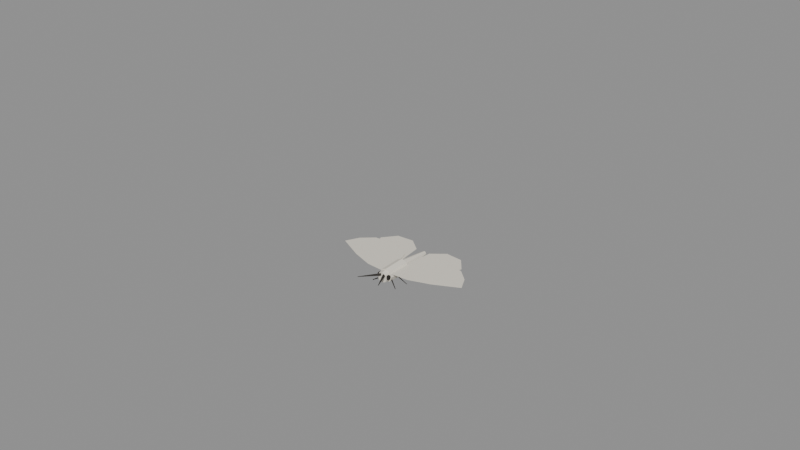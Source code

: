 # Source: Mob_Moth_Peppered.blend  (saved by Blender 4.3.34; exported with 4.5.12 LTS)
import bpy
from mathutils import Matrix  # noqa: F401  (used for matrix-valued properties, if any)

bpy.ops.wm.read_factory_settings(use_empty=True)
scene = bpy.context.scene
scene.name = 'Scene'

# ---- materials (node trees are filled in below, after node groups)
mat_mob_moth_peppered_m0 = bpy.data.materials.new('Mob_Moth_Peppered_M0')
mat_mob_moth_peppered_m0.diffuse_color = (0.7818, 0.7372, 0.6388, 1.0)
mat_mob_moth_peppered_m1 = bpy.data.materials.new('Mob_Moth_Peppered_M1')
mat_mob_moth_peppered_m1.diffuse_color = (0.01891, 0.01518, 0.01188, 1.0)

# ---- material node trees
mat_mob_moth_peppered_m0.use_nodes = True; mat_mob_moth_peppered_m0.node_tree.nodes.clear()
_N = mat_mob_moth_peppered_m0.node_tree.nodes; _L = mat_mob_moth_peppered_m0.node_tree.links
n0 = _N.new('ShaderNodeBsdfPrincipled'); n0.name = 'Principled BSDF'; n0.location = (10, 300)
n0.inputs[0].default_value = (0.7818, 0.7372, 0.6388, 1.0)
n0.inputs[2].default_value = 0.85
n1 = _N.new('ShaderNodeOutputMaterial'); n1.name = 'Material Output'; n1.location = (300, 300)
_L.new(n0.outputs[0], n1.inputs[0])
n1.is_active_output = True
mat_mob_moth_peppered_m1.use_nodes = True; mat_mob_moth_peppered_m1.node_tree.nodes.clear()
_N = mat_mob_moth_peppered_m1.node_tree.nodes; _L = mat_mob_moth_peppered_m1.node_tree.links
n0 = _N.new('ShaderNodeBsdfPrincipled'); n0.name = 'Principled BSDF'; n0.location = (10, 300)
n0.inputs[0].default_value = (0.01891, 0.01518, 0.01188, 1.0)
n0.inputs[2].default_value = 0.7
n1 = _N.new('ShaderNodeOutputMaterial'); n1.name = 'Material Output'; n1.location = (300, 300)
_L.new(n0.outputs[0], n1.inputs[0])
n1.is_active_output = True

# ---- meshes
me_mob_moth_peppered = bpy.data.meshes.new('Mob_Moth_Peppered')
me_mob_moth_peppered.from_pydata([(0.00218, -0.00673, 0.0028), (0.001541, -0.00673, 0.004341), (1.335e-19, -0.00673, 0.00498), (-0.001541, -0.00673, 0.004341), (-0.00218, -0.00673, 0.0028), (-0.001541, -0.00673, 0.001259), (-4.005e-19, -0.00673, 0.00062), (0.001541, -0.00673, 0.001259), (0.00238, 0.00079, 0.0028), (0.001683, 0.00079, 0.004483), (1.457e-19, 0.00079, 0.00518), (-0.001683, 0.00079, 0.004483), (-0.00238, 0.00079, 0.0028), (-0.001683, 0.00079, 0.001117), (-4.372e-19, 0.00079, 0.00042), (0.001683, 0.00079, 0.001117), (0.00198, 0.000795, 0.0026), (0.0014, 0.000795, 0.004), (1.212e-19, 0.000795, 0.00458), (-0.0014, 0.000795, 0.004), (-0.00198, 0.000795, 0.0026), (-0.0014, 0.000795, 0.0012), (-3.637e-19, 0.000795, 0.00062), (0.0014, 0.000795, 0.0012), (0.00069, 0.01149, 0.0026), (0.0004879, 0.01149, 0.003088), (4.225e-20, 0.01149, 0.00329), (-0.0004879, 0.01149, 0.003088), (-0.00069, 0.01149, 0.0026), (-0.0004879, 0.01149, 0.002112), (-1.268e-19, 0.01149, 0.00191), (0.0004879, 0.01149, 0.002112), (0.00168, -0.00831, 0.0028), (0.001188, -0.00831, 0.003988), (1.029e-19, -0.00831, 0.00448), (-0.001188, -0.00831, 0.003988), (-0.00168, -0.00831, 0.0028), (-0.001188, -0.00831, 0.001612), (-3.086e-19, -0.00831, 0.00112), (0.001188, -0.00831, 0.001612), (0.00188, -0.00653, 0.0028), (0.001329, -0.00653, 0.004129), (1.151e-19, -0.00653, 0.00468), (-0.001329, -0.00653, 0.004129), (-0.00188, -0.00653, 0.0028), (-0.001329, -0.00653, 0.001471), (-3.454e-19, -0.00653, 0.00092), (0.001329, -0.00653, 0.001471), (0.001385, -0.00673, 0.003), (0.001385, -0.007125, 0.003684), (0.001385, -0.007915, 0.003684), (0.001385, -0.00831, 0.003), (0.001385, -0.007915, 0.002316), (0.001385, -0.007125, 0.002316), (0.001975, -0.00673, 0.003), (0.001975, -0.007125, 0.003684), (0.001975, -0.007915, 0.003684), (0.001975, -0.00831, 0.003), (0.001975, -0.007915, 0.002316), (0.001975, -0.007125, 0.002316), (-0.001975, -0.00673, 0.003), (-0.001975, -0.007125, 0.003684), (-0.001975, -0.007915, 0.003684), (-0.001975, -0.00831, 0.003), (-0.001975, -0.007915, 0.002316), (-0.001975, -0.007125, 0.002316), (-0.001385, -0.00673, 0.003), (-0.001385, -0.007125, 0.003684), (-0.001385, -0.007915, 0.003684), (-0.001385, -0.00831, 0.003), (-0.001385, -0.007915, 0.002316), (-0.001385, -0.007125, 0.002316), (0.0007157, -0.008311, 0.003088), (0.001041, -0.008062, 0.003698), (0.0004775, -0.008311, 0.0041), (0.0001523, -0.00856, 0.003489), (0.003986, -0.01465, 0.004289), (0.004049, -0.0146, 0.004406), (0.003941, -0.01465, 0.004483), (0.003878, -0.0147, 0.004366), (-0.0004775, -0.008311, 0.0041), (-0.001041, -0.008062, 0.003698), (-0.0007157, -0.008311, 0.003088), (-0.0001523, -0.00856, 0.003489), (-0.003941, -0.01465, 0.004483), (-0.004049, -0.0146, 0.004406), (-0.003986, -0.01465, 0.004289), (-0.003878, -0.0147, 0.004366), (0.001188, -0.006457, 0.003751), (0.007582, -0.006031, 0.003751), (0.0144, -0.003686, 0.003751), (0.0225, 0.000363, 0.003751), (0.02037, 0.004625, 0.003751), (0.01653, 0.008035, 0.003751), (0.008861, 0.008461, 0.003751), (0.002893, 0.005904, 0.003751), (0.001188, -6.3e-05, 0.003751), (0.001188, -0.006457, 0.003829), (0.007582, -0.006031, 0.003829), (0.0144, -0.003686, 0.003829), (0.0225, 0.000363, 0.003829), (0.02037, 0.004625, 0.003829), (0.01653, 0.008035, 0.003829), (0.008861, 0.008461, 0.003829), (0.002893, 0.005904, 0.003829), (0.001188, -6.3e-05, 0.003829), (-0.001188, -0.006457, 0.003751), (-0.007582, -0.006031, 0.003751), (-0.0144, -0.003686, 0.003751), (-0.0225, 0.000363, 0.003751), (-0.02037, 0.004625, 0.003751), (-0.01653, 0.008035, 0.003751), (-0.008861, 0.008461, 0.003751), (-0.002893, 0.005904, 0.003751), (-0.001188, -6.3e-05, 0.003751), (-0.001188, -0.006457, 0.003829), (-0.007582, -0.006031, 0.003829), (-0.0144, -0.003686, 0.003829), (-0.0225, 0.000363, 0.003829), (-0.02037, 0.004625, 0.003829), (-0.01653, 0.008035, 0.003829), (-0.008861, 0.008461, 0.003829), (-0.002893, 0.005904, 0.003829), (-0.001188, -6.3e-05, 0.003829), (0.001188, -0.000396, 0.003513), (0.008008, 0.000883, 0.003513), (0.0144, 0.004293, 0.003513), (0.01568, 0.009408, 0.003513), (0.01227, 0.01367, 0.003513), (0.006729, 0.0141, 0.003513), (0.002467, 0.01069, 0.003513), (0.001188, -0.000396, 0.003591), (0.008008, 0.000883, 0.003591), (0.0144, 0.004293, 0.003591), (0.01568, 0.009408, 0.003591), (0.01227, 0.01367, 0.003591), (0.006729, 0.0141, 0.003591), (0.002467, 0.01069, 0.003591), (-0.001188, -0.000396, 0.003513), (-0.008008, 0.000883, 0.003513), (-0.0144, 0.004293, 0.003513), (-0.01568, 0.009408, 0.003513), (-0.01227, 0.01367, 0.003513), (-0.006729, 0.0141, 0.003513), (-0.002467, 0.01069, 0.003513), (-0.001188, -0.000396, 0.003591), (-0.008008, 0.000883, 0.003591), (-0.0144, 0.004293, 0.003591), (-0.01568, 0.009408, 0.003591), (-0.01227, 0.01367, 0.003591), (-0.006729, 0.0141, 0.003591), (-0.002467, 0.01069, 0.003591), (0.001472, -0.005939, 0.001394), (0.001681, -0.005725, 0.001554), (0.0017, -0.005939, 0.001817), (0.001491, -0.006153, 0.001657), (0.004297, -0.007521, 8.724e-06), (0.004402, -0.007414, 8.88e-05), (0.004411, -0.007521, 0.00022), (0.004307, -0.007628, 0.0001399), (-0.0017, -0.005939, 0.001817), (-0.001681, -0.005725, 0.001554), (-0.001472, -0.005939, 0.001394), (-0.001491, -0.006153, 0.001657), (-0.004411, -0.007521, 0.00022), (-0.004402, -0.007414, 8.88e-05), (-0.004297, -0.007521, 8.724e-06), (-0.004307, -0.007628, 0.0001399), (0.001497, -0.00317, 0.001384), (0.00159, -0.00293, 0.001606), (0.001683, -0.00317, 0.001827), (0.00159, -0.00341, 0.001606), (0.005104, -0.00317, 3.525e-06), (0.00515, -0.00305, 0.0001142), (0.005196, -0.00317, 0.0002249), (0.00515, -0.00329, 0.0001142), (-0.001683, -0.00317, 0.001827), (-0.00159, -0.00293, 0.001606), (-0.001497, -0.00317, 0.001384), (-0.00159, -0.00341, 0.001606), (-0.005196, -0.00317, 0.0002249), (-0.00515, -0.00305, 0.0001142), (-0.005104, -0.00317, 3.525e-06), (-0.00515, -0.00329, 0.0001142), (0.001485, -0.0003912, 0.001389), (0.001498, -0.0001725, 0.001648), (0.00169, -0.0003912, 0.001823), (0.001677, -0.0006099, 0.001564), (0.004701, 0.001191, 5.594e-06), (0.004708, 0.001301, 0.0001352), (0.004804, 0.001191, 0.0002227), (0.004797, 0.001082, 9.306e-05), (-0.00169, -0.0003912, 0.001823), (-0.001498, -0.0001725, 0.001648), (-0.001485, -0.0003912, 0.001389), (-0.001677, -0.0006099, 0.001564), (-0.004804, 0.001191, 0.0002227), (-0.004708, 0.001301, 0.0001352), (-0.004701, 0.001191, 5.594e-06), (-0.004797, 0.001082, 9.306e-05)], [], [(0, 8, 9, 1), (1, 9, 10, 2), (2, 10, 11, 3), (3, 11, 12, 4), (4, 12, 13, 5), (5, 13, 14, 6), (6, 14, 15, 7), (7, 15, 8, 0), (7, 0, 1, 2, 3, 4, 5, 6), (8, 15, 14, 13, 12, 11, 10, 9), (16, 24, 25, 17), (17, 25, 26, 18), (18, 26, 27, 19), (19, 27, 28, 20), (20, 28, 29, 21), (21, 29, 30, 22), (22, 30, 31, 23), (23, 31, 24, 16), (23, 16, 17, 18, 19, 20, 21, 22), (24, 31, 30, 29, 28, 27, 26, 25), (32, 40, 41, 33), (33, 41, 42, 34), (34, 42, 43, 35), (35, 43, 44, 36), (36, 44, 45, 37), (37, 45, 46, 38), (38, 46, 47, 39), (39, 47, 40, 32), (39, 32, 33, 34, 35, 36, 37, 38), (40, 47, 46, 45, 44, 43, 42, 41), (48, 49, 55, 54), (49, 50, 56, 55), (50, 51, 57, 56), (51, 52, 58, 57), (52, 53, 59, 58), (53, 48, 54, 59), (53, 52, 51, 50, 49, 48), (54, 55, 56, 57, 58, 59), (60, 61, 67, 66), (61, 62, 68, 67), (62, 63, 69, 68), (63, 64, 70, 69), (64, 65, 71, 70), (65, 60, 66, 71), (65, 64, 63, 62, 61, 60), (66, 67, 68, 69, 70, 71), (72, 73, 77, 76), (73, 74, 78, 77), (74, 75, 79, 78), (75, 72, 76, 79), (75, 74, 73, 72), (76, 77, 78, 79), (80, 81, 85, 84), (81, 82, 86, 85), (82, 83, 87, 86), (83, 80, 84, 87), (83, 82, 81, 80), (84, 85, 86, 87), (88, 89, 98, 97), (89, 90, 99, 98), (90, 91, 100, 99), (91, 92, 101, 100), (92, 93, 102, 101), (93, 94, 103, 102), (94, 95, 104, 103), (95, 96, 105, 104), (96, 88, 97, 105), (96, 95, 94, 93, 92, 91, 90, 89, 88), (97, 98, 99, 100, 101, 102, 103, 104, 105), (106, 115, 116, 107), (107, 116, 117, 108), (108, 117, 118, 109), (109, 118, 119, 110), (110, 119, 120, 111), (111, 120, 121, 112), (112, 121, 122, 113), (113, 122, 123, 114), (114, 123, 115, 106), (114, 106, 107, 108, 109, 110, 111, 112, 113), (115, 123, 122, 121, 120, 119, 118, 117, 116), (124, 125, 132, 131), (125, 126, 133, 132), (126, 127, 134, 133), (127, 128, 135, 134), (128, 129, 136, 135), (129, 130, 137, 136), (130, 124, 131, 137), (130, 129, 128, 127, 126, 125, 124), (131, 132, 133, 134, 135, 136, 137), (138, 145, 146, 139), (139, 146, 147, 140), (140, 147, 148, 141), (141, 148, 149, 142), (142, 149, 150, 143), (143, 150, 151, 144), (144, 151, 145, 138), (144, 138, 139, 140, 141, 142, 143), (145, 151, 150, 149, 148, 147, 146), (152, 153, 157, 156), (153, 154, 158, 157), (154, 155, 159, 158), (155, 152, 156, 159), (155, 154, 153, 152), (156, 157, 158, 159), (160, 161, 165, 164), (161, 162, 166, 165), (162, 163, 167, 166), (163, 160, 164, 167), (163, 162, 161, 160), (164, 165, 166, 167), (168, 169, 173, 172), (169, 170, 174, 173), (170, 171, 175, 174), (171, 168, 172, 175), (171, 170, 169, 168), (172, 173, 174, 175), (176, 177, 181, 180), (177, 178, 182, 181), (178, 179, 183, 182), (179, 176, 180, 183), (179, 178, 177, 176), (180, 181, 182, 183), (184, 185, 189, 188), (185, 186, 190, 189), (186, 187, 191, 190), (187, 184, 188, 191), (187, 186, 185, 184), (188, 189, 190, 191), (192, 193, 197, 196), (193, 194, 198, 197), (194, 195, 199, 198), (195, 192, 196, 199), (195, 194, 193, 192), (196, 197, 198, 199)])
me_mob_moth_peppered.polygons.foreach_set('material_index', [0, 0, 0, 0, 0, 0, 0, 0, 0, 0, 0, 0, 0, 0, 0, 0, 0, 0, 0, 0, 0, 0, 0, 0, 0, 0, 0, 0, 0, 0, 1, 1, 1, 1, 1, 1, 1, 1, 1, 1, 1, 1, 1, 1, 1, 1, 1, 1, 1, 1, 1, 1, 1, 1, 1, 1, 1, 1, 0, 0, 0, 0, 0, 0, 0, 0, 0, 0, 0, 0, 0, 0, 0, 0, 0, 0, 0, 0, 0, 0, 0, 0, 0, 0, 0, 0, 0, 0, 0, 0, 0, 0, 0, 0, 0, 0, 0, 0, 1, 1, 1, 1, 1, 1, 1, 1, 1, 1, 1, 1, 1, 1, 1, 1, 1, 1, 1, 1, 1, 1, 1, 1, 1, 1, 1, 1, 1, 1, 1, 1, 1, 1, 1, 1])
me_mob_moth_peppered.materials.append(mat_mob_moth_peppered_m0)
me_mob_moth_peppered.materials.append(mat_mob_moth_peppered_m1)
me_mob_moth_peppered.update()
arm_mob_moth_peppered_skeleton = bpy.data.armatures.new('Mob_Moth_Peppered_Skeleton')  # bones are not reproduced

# ---- objects
ob_mob_moth_peppered = bpy.data.objects.new('Mob_Moth_Peppered', me_mob_moth_peppered)
ob_mob_moth_peppered_armature = bpy.data.objects.new('Mob_Moth_Peppered_Armature', arm_mob_moth_peppered_skeleton)

# ---- transforms, parenting, visibility, modifiers, constraints
ob_mob_moth_peppered.parent = ob_mob_moth_peppered_armature
ob_mob_moth_peppered.location = (0.0, 0.0, 0.0)
_vg = ob_mob_moth_peppered.vertex_groups.new(name='Root')
_vg = ob_mob_moth_peppered.vertex_groups.new(name='Thorax')
_vg.add([0, 1, 2, 3, 4, 5, 6, 7, 8, 9, 10, 11, 12, 13, 14, 15, 152, 153, 154, 155, 156, 157, 158, 159, 160, 161, 162, 163, 164, 165, 166, 167, 168, 169, 170, 171, 172, 173, 174, 175, 176, 177, 178, 179, 180, 181, 182, 183, 184, 185, 186, 187, 188, 189, 190, 191, 192, 193, 194, 195, 196, 197, 198, 199], 1.0, 'REPLACE')
_vg = ob_mob_moth_peppered.vertex_groups.new(name='Abdomen')
_vg.add([16, 17, 18, 19, 20, 21, 22, 23, 24, 25, 26, 27, 28, 29, 30, 31], 1.0, 'REPLACE')
_vg = ob_mob_moth_peppered.vertex_groups.new(name='Head')
_vg.add([32, 33, 34, 35, 36, 37, 38, 39, 40, 41, 42, 43, 44, 45, 46, 47, 48, 49, 50, 51, 52, 53, 54, 55, 56, 57, 58, 59, 60, 61, 62, 63, 64, 65, 66, 67, 68, 69, 70, 71], 1.0, 'REPLACE')
_vg = ob_mob_moth_peppered.vertex_groups.new(name='Antenna_L')
_vg.add([72, 73, 74, 75, 76, 77, 78, 79], 1.0, 'REPLACE')
_vg = ob_mob_moth_peppered.vertex_groups.new(name='Antenna_R')
_vg.add([80, 81, 82, 83, 84, 85, 86, 87], 1.0, 'REPLACE')
_vg = ob_mob_moth_peppered.vertex_groups.new(name='WingF_L')
_vg.add([88, 89, 90, 91, 92, 93, 94, 95, 96, 97, 98, 99, 100, 101, 102, 103, 104, 105], 1.0, 'REPLACE')
_vg = ob_mob_moth_peppered.vertex_groups.new(name='WingF_R')
_vg.add([106, 107, 108, 109, 110, 111, 112, 113, 114, 115, 116, 117, 118, 119, 120, 121, 122, 123], 1.0, 'REPLACE')
_vg = ob_mob_moth_peppered.vertex_groups.new(name='WingH_L')
_vg.add([124, 125, 126, 127, 128, 129, 130, 131, 132, 133, 134, 135, 136, 137], 1.0, 'REPLACE')
_vg = ob_mob_moth_peppered.vertex_groups.new(name='WingH_R')
_vg.add([138, 139, 140, 141, 142, 143, 144, 145, 146, 147, 148, 149, 150, 151], 1.0, 'REPLACE')
_m = ob_mob_moth_peppered.modifiers.new('Armature', 'ARMATURE')
_m.object = ob_mob_moth_peppered_armature
ob_mob_moth_peppered_armature.location = (0.0, 0.0, 0.0)

# ---- collection membership
scene.collection.objects.link(ob_mob_moth_peppered)
scene.collection.objects.link(ob_mob_moth_peppered_armature)

# ---- scene / render settings (as saved in the file)
scene.frame_start = 1; scene.frame_end = 250; scene.frame_set(1)
scene.render.engine = 'BLENDER_EEVEE_NEXT'
scene.render.fps = 30
bpy.context.view_layer.update()

# ---- added for rendering (the .blend has no active camera and no usable light): camera, sun + grey world if the file has none
cam_auto = bpy.data.cameras.new('AutoCamera')
cam_auto.lens = 50.0
cam_auto.sensor_width = 36.0
cam_auto.clip_end = 1000.0
ob_auto_camera = bpy.data.objects.new('AutoCamera', cam_auto)
scene.collection.objects.link(ob_auto_camera)
ob_auto_camera.location = (0.185045, -0.222222, 0.164877)
ob_auto_camera.rotation_euler = (1.09748, -7.21219e-08, 0.694738)
scene.camera = ob_auto_camera
light_auto_sun = bpy.data.lights.new('AutoSun', 'SUN')
light_auto_sun.energy = 3.0
light_auto_sun.angle = 0.0523599
ob_auto_sun = bpy.data.objects.new('AutoSun', light_auto_sun)
scene.collection.objects.link(ob_auto_sun)
ob_auto_sun.rotation_euler = (0.872665, 0.174533, 0.523599)
if scene.world is None:
    world_auto = bpy.data.worlds.new('AutoWorld')
    world_auto.color = (0.3, 0.3, 0.3)
    scene.world = world_auto
bpy.context.view_layer.update()
